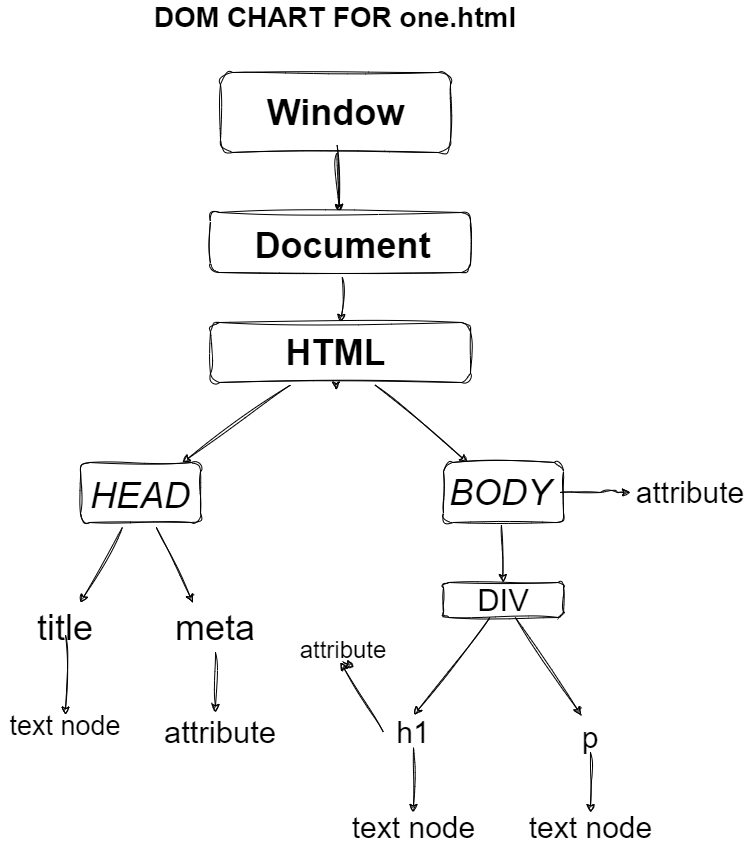

The diagram above was exported from draw.io. Its source (the exported page's mxGraphModel, read from the mxfile embedded in the PNG):
<mxGraphModel dx="1014" dy="873" grid="1" gridSize="10" guides="1" tooltips="1" connect="1" arrows="1" fold="1" page="1" pageScale="1" pageWidth="850" pageHeight="1100" math="0" shadow="0">
  <root>
    <mxCell id="0" />
    <mxCell id="1" parent="0" />
    <mxCell id="5" value="" style="edgeStyle=none;html=1;fontSize=36;rounded=1;sketch=1;curveFitting=1;jiggle=2;" edge="1" parent="1" source="2" target="4">
      <mxGeometry relative="1" as="geometry" />
    </mxCell>
    <mxCell id="2" value="" style="whiteSpace=wrap;html=1;rounded=1;sketch=1;curveFitting=1;jiggle=2;" vertex="1" parent="1">
      <mxGeometry x="310" y="100" width="230" height="80" as="geometry" />
    </mxCell>
    <mxCell id="6" value="" style="edgeStyle=none;html=1;fontSize=36;rounded=1;sketch=1;curveFitting=1;jiggle=2;" edge="1" parent="1" source="3" target="4">
      <mxGeometry relative="1" as="geometry" />
    </mxCell>
    <mxCell id="3" value="&lt;font style=&quot;font-size: 36px;&quot;&gt;&lt;b&gt;Window&lt;/b&gt;&lt;/font&gt;" style="text;strokeColor=none;align=center;fillColor=none;html=1;verticalAlign=middle;whiteSpace=wrap;rounded=1;sketch=1;curveFitting=1;jiggle=2;" vertex="1" parent="1">
      <mxGeometry x="318" y="107.5" width="215" height="65" as="geometry" />
    </mxCell>
    <mxCell id="4" value="" style="whiteSpace=wrap;html=1;rounded=1;sketch=1;curveFitting=1;jiggle=2;" vertex="1" parent="1">
      <mxGeometry x="300" y="240" width="260" height="60" as="geometry" />
    </mxCell>
    <mxCell id="9" value="" style="edgeStyle=none;html=1;fontSize=36;rounded=1;sketch=1;curveFitting=1;jiggle=2;" edge="1" parent="1" source="7" target="8">
      <mxGeometry relative="1" as="geometry" />
    </mxCell>
    <mxCell id="7" value="&lt;font style=&quot;font-size: 36px;&quot;&gt;&lt;b&gt;Document&lt;/b&gt;&lt;/font&gt;" style="text;strokeColor=none;align=center;fillColor=none;html=1;verticalAlign=middle;whiteSpace=wrap;rounded=1;sketch=1;curveFitting=1;jiggle=2;" vertex="1" parent="1">
      <mxGeometry x="325" y="240" width="215" height="65" as="geometry" />
    </mxCell>
    <mxCell id="8" value="" style="whiteSpace=wrap;html=1;fontSize=36;rounded=1;sketch=1;curveFitting=1;jiggle=2;" vertex="1" parent="1">
      <mxGeometry x="300" y="350" width="260" height="60" as="geometry" />
    </mxCell>
    <mxCell id="12" value="" style="edgeStyle=none;html=1;fontSize=36;rounded=1;sketch=1;curveFitting=1;jiggle=2;" edge="1" parent="1" source="10" target="11">
      <mxGeometry relative="1" as="geometry" />
    </mxCell>
    <mxCell id="14" value="" style="edgeStyle=none;html=1;fontSize=36;rounded=1;sketch=1;curveFitting=1;jiggle=2;" edge="1" parent="1" source="10" target="13">
      <mxGeometry relative="1" as="geometry" />
    </mxCell>
    <mxCell id="16" value="" style="edgeStyle=none;html=1;fontSize=36;rounded=1;sketch=1;curveFitting=1;jiggle=2;" edge="1" parent="1" source="10">
      <mxGeometry relative="1" as="geometry">
        <mxPoint x="425.5" y="417.5" as="targetPoint" />
      </mxGeometry>
    </mxCell>
    <mxCell id="10" value="&lt;font style=&quot;font-size: 36px;&quot;&gt;&lt;b&gt;HTML&lt;/b&gt;&lt;/font&gt;" style="text;strokeColor=none;align=center;fillColor=none;html=1;verticalAlign=middle;whiteSpace=wrap;rounded=1;sketch=1;curveFitting=1;jiggle=2;" vertex="1" parent="1">
      <mxGeometry x="318" y="347.5" width="215" height="65" as="geometry" />
    </mxCell>
    <mxCell id="11" value="" style="whiteSpace=wrap;html=1;fontSize=36;rounded=1;sketch=1;curveFitting=1;jiggle=2;" vertex="1" parent="1">
      <mxGeometry x="170" y="490" width="120" height="60" as="geometry" />
    </mxCell>
    <mxCell id="13" value="" style="whiteSpace=wrap;html=1;fontSize=36;rounded=1;sketch=1;curveFitting=1;jiggle=2;" vertex="1" parent="1">
      <mxGeometry x="533" y="490" width="120" height="60" as="geometry" />
    </mxCell>
    <mxCell id="20" value="" style="edgeStyle=none;html=1;fontSize=36;rounded=1;sketch=1;curveFitting=1;jiggle=2;" edge="1" parent="1" source="17">
      <mxGeometry relative="1" as="geometry">
        <mxPoint x="170" y="630" as="targetPoint" />
      </mxGeometry>
    </mxCell>
    <mxCell id="22" value="" style="edgeStyle=none;html=1;fontSize=36;entryX=0.25;entryY=0;entryDx=0;entryDy=0;rounded=1;sketch=1;curveFitting=1;jiggle=2;" edge="1" parent="1" source="17" target="21">
      <mxGeometry relative="1" as="geometry" />
    </mxCell>
    <mxCell id="17" value="&lt;span style=&quot;font-size: 36px;&quot;&gt;&lt;i&gt;HEAD&lt;/i&gt;&lt;/span&gt;" style="text;strokeColor=none;align=center;fillColor=none;html=1;verticalAlign=middle;whiteSpace=wrap;rounded=1;sketch=1;curveFitting=1;jiggle=2;" vertex="1" parent="1">
      <mxGeometry x="170" y="490" width="120" height="65" as="geometry" />
    </mxCell>
    <mxCell id="29" value="" style="edgeStyle=none;html=1;fontSize=31;rounded=1;sketch=1;curveFitting=1;jiggle=2;" edge="1" parent="1" source="18" target="28">
      <mxGeometry relative="1" as="geometry" />
    </mxCell>
    <mxCell id="37" value="" style="edgeStyle=none;html=1;fontSize=30;exitX=1;exitY=0.5;exitDx=0;exitDy=0;rounded=1;sketch=1;curveFitting=1;jiggle=2;" edge="1" parent="1" source="18">
      <mxGeometry relative="1" as="geometry">
        <mxPoint x="670" y="520" as="sourcePoint" />
        <mxPoint x="720" y="520" as="targetPoint" />
        <Array as="points">
          <mxPoint x="700" y="520" />
        </Array>
      </mxGeometry>
    </mxCell>
    <mxCell id="18" value="&lt;font style=&quot;font-size: 36px;&quot;&gt;&lt;i&gt;BODY&lt;/i&gt;&lt;/font&gt;" style="text;strokeColor=none;align=center;fillColor=none;html=1;verticalAlign=middle;whiteSpace=wrap;rounded=1;sketch=1;curveFitting=1;jiggle=2;" vertex="1" parent="1">
      <mxGeometry x="530" y="487.5" width="120" height="65" as="geometry" />
    </mxCell>
    <mxCell id="24" value="" style="edgeStyle=none;html=1;fontSize=36;rounded=1;sketch=1;curveFitting=1;jiggle=2;" edge="1" parent="1" source="19" target="23">
      <mxGeometry relative="1" as="geometry" />
    </mxCell>
    <mxCell id="19" value="&lt;span style=&quot;font-size: 36px;&quot;&gt;title&lt;/span&gt;" style="text;strokeColor=none;align=center;fillColor=none;html=1;verticalAlign=middle;whiteSpace=wrap;rounded=1;fontSize=36;sketch=1;curveFitting=1;jiggle=2;" vertex="1" parent="1">
      <mxGeometry x="130" y="647.5" width="50" height="15" as="geometry" />
    </mxCell>
    <mxCell id="27" value="" style="edgeStyle=none;html=1;fontSize=27;rounded=1;sketch=1;curveFitting=1;jiggle=2;" edge="1" parent="1" source="21">
      <mxGeometry relative="1" as="geometry">
        <mxPoint x="305" y="740" as="targetPoint" />
      </mxGeometry>
    </mxCell>
    <mxCell id="21" value="&lt;span style=&quot;font-size: 36px;&quot;&gt;meta&lt;/span&gt;" style="text;strokeColor=none;align=center;fillColor=none;html=1;verticalAlign=middle;whiteSpace=wrap;rounded=1;fontSize=36;sketch=1;curveFitting=1;jiggle=2;" vertex="1" parent="1">
      <mxGeometry x="260" y="630" width="90" height="50" as="geometry" />
    </mxCell>
    <mxCell id="23" value="&lt;font style=&quot;font-size: 27px;&quot;&gt;text node&lt;/font&gt;" style="text;strokeColor=none;align=center;fillColor=none;html=1;verticalAlign=middle;whiteSpace=wrap;rounded=1;fontSize=36;sketch=1;curveFitting=1;jiggle=2;" vertex="1" parent="1">
      <mxGeometry x="90" y="742.5" width="130" height="15" as="geometry" />
    </mxCell>
    <mxCell id="26" value="&lt;font style=&quot;font-size: 31px;&quot;&gt;attribute&lt;/font&gt;" style="text;strokeColor=none;align=center;fillColor=none;html=1;verticalAlign=middle;whiteSpace=wrap;rounded=1;fontSize=27;sketch=1;curveFitting=1;jiggle=2;" vertex="1" parent="1">
      <mxGeometry x="260" y="750" width="100" height="20" as="geometry" />
    </mxCell>
    <mxCell id="31" value="" style="edgeStyle=none;html=1;fontSize=31;rounded=1;sketch=1;curveFitting=1;jiggle=2;" edge="1" parent="1" source="28">
      <mxGeometry relative="1" as="geometry">
        <mxPoint x="503.60377358490564" y="742.5" as="targetPoint" />
      </mxGeometry>
    </mxCell>
    <mxCell id="33" value="" style="edgeStyle=none;html=1;fontSize=30;rounded=1;sketch=1;curveFitting=1;jiggle=2;" edge="1" parent="1" source="28">
      <mxGeometry relative="1" as="geometry">
        <mxPoint x="670.7087378640776" y="742.5" as="targetPoint" />
      </mxGeometry>
    </mxCell>
    <mxCell id="28" value="DIV" style="whiteSpace=wrap;html=1;fontSize=31;rounded=1;sketch=1;curveFitting=1;jiggle=2;" vertex="1" parent="1">
      <mxGeometry x="533" y="610" width="120" height="35" as="geometry" />
    </mxCell>
    <mxCell id="39" value="" style="edgeStyle=none;html=1;fontSize=30;rounded=1;sketch=1;curveFitting=1;jiggle=2;" edge="1" parent="1" source="34" target="38">
      <mxGeometry relative="1" as="geometry" />
    </mxCell>
    <mxCell id="34" value="h1" style="text;strokeColor=none;align=center;fillColor=none;html=1;verticalAlign=middle;whiteSpace=wrap;rounded=1;fontSize=30;sketch=1;curveFitting=1;jiggle=2;" vertex="1" parent="1">
      <mxGeometry x="473" y="745" width="60" height="30" as="geometry" />
    </mxCell>
    <mxCell id="41" value="" style="edgeStyle=none;html=1;fontSize=30;rounded=1;sketch=1;curveFitting=1;jiggle=2;" edge="1" parent="1" source="35" target="40">
      <mxGeometry relative="1" as="geometry" />
    </mxCell>
    <mxCell id="35" value="p" style="text;strokeColor=none;align=center;fillColor=none;html=1;verticalAlign=middle;whiteSpace=wrap;rounded=1;fontSize=30;sketch=1;curveFitting=1;jiggle=2;" vertex="1" parent="1">
      <mxGeometry x="650" y="750" width="60" height="30" as="geometry" />
    </mxCell>
    <mxCell id="36" value="attribute" style="text;strokeColor=none;align=center;fillColor=none;html=1;verticalAlign=middle;whiteSpace=wrap;rounded=1;fontSize=30;sketch=1;curveFitting=1;jiggle=2;" vertex="1" parent="1">
      <mxGeometry x="750" y="505" width="60" height="30" as="geometry" />
    </mxCell>
    <mxCell id="38" value="text node" style="text;strokeColor=none;align=center;fillColor=none;html=1;verticalAlign=middle;whiteSpace=wrap;rounded=1;fontSize=30;sketch=1;curveFitting=1;jiggle=2;" vertex="1" parent="1">
      <mxGeometry x="434.5" y="840" width="137" height="30" as="geometry" />
    </mxCell>
    <mxCell id="40" value="text node" style="text;strokeColor=none;align=center;fillColor=none;html=1;verticalAlign=middle;whiteSpace=wrap;rounded=1;fontSize=30;sketch=1;curveFitting=1;jiggle=2;" vertex="1" parent="1">
      <mxGeometry x="611.5" y="840" width="137" height="30" as="geometry" />
    </mxCell>
    <mxCell id="45" value="" style="edgeStyle=none;html=1;fontSize=17;exitX=0;exitY=0.5;exitDx=0;exitDy=0;rounded=1;sketch=1;curveFitting=1;jiggle=2;" edge="1" parent="1" source="34">
      <mxGeometry relative="1" as="geometry">
        <mxPoint x="460" y="760" as="sourcePoint" />
        <mxPoint x="430" y="690" as="targetPoint" />
      </mxGeometry>
    </mxCell>
    <mxCell id="43" value="&lt;font style=&quot;font-size: 24px;&quot;&gt;attribute&lt;/font&gt;" style="text;strokeColor=none;align=center;fillColor=none;html=1;verticalAlign=middle;whiteSpace=wrap;rounded=1;fontSize=30;sketch=1;curveFitting=1;jiggle=2;" vertex="1" parent="1">
      <mxGeometry x="389.75" y="660" width="85.5" height="30" as="geometry" />
    </mxCell>
    <mxCell id="44" style="edgeStyle=none;html=1;exitX=0.5;exitY=1;exitDx=0;exitDy=0;entryX=0.627;entryY=1.15;entryDx=0;entryDy=0;entryPerimeter=0;fontSize=17;rounded=1;sketch=1;curveFitting=1;jiggle=2;" edge="1" parent="1" source="43" target="43">
      <mxGeometry relative="1" as="geometry" />
    </mxCell>
    <mxCell id="46" value="&lt;font style=&quot;font-size: 28px;&quot;&gt;&lt;b&gt;DOM CHART FOR one.html&lt;/b&gt;&lt;/font&gt;" style="text;strokeColor=none;align=center;fillColor=none;html=1;verticalAlign=middle;whiteSpace=wrap;rounded=1;fontSize=24;sketch=1;curveFitting=1;jiggle=2;" vertex="1" parent="1">
      <mxGeometry x="220" y="30" width="410" height="30" as="geometry" />
    </mxCell>
  </root>
</mxGraphModel>